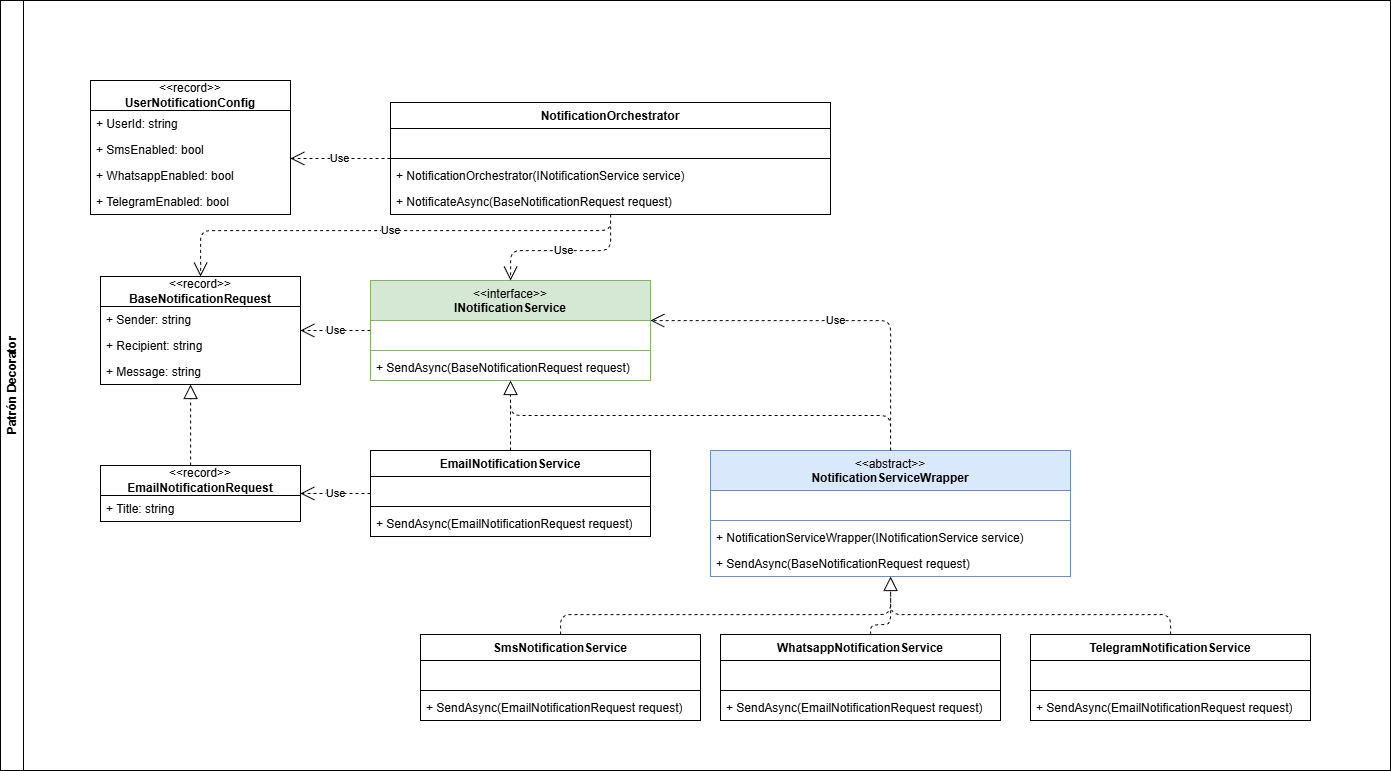

The diagram above was exported from draw.io. Its source (the exported page's mxGraphModel, read from the mxfile embedded in the PNG):
<mxGraphModel dx="1161" dy="755" grid="1" gridSize="10" guides="1" tooltips="1" connect="1" arrows="1" fold="1" page="0" pageScale="1" pageWidth="850" pageHeight="1100" background="#ffffff" math="0" shadow="0">
  <root>
    <mxCell id="0" />
    <mxCell id="1" parent="0" />
    <mxCell id="2" value="&lt;div&gt;&lt;span style=&quot;font-weight: normal;&quot;&gt;&amp;lt;&amp;lt;interface&amp;gt;&amp;gt;&lt;/span&gt;&lt;/div&gt;INotificationService" style="swimlane;fontStyle=1;align=center;verticalAlign=top;childLayout=stackLayout;horizontal=1;startSize=40;horizontalStack=0;resizeParent=1;resizeParentMax=0;resizeLast=0;collapsible=1;marginBottom=0;whiteSpace=wrap;html=1;fillColor=#d5e8d4;strokeColor=#82b366;" vertex="1" parent="1">
      <mxGeometry x="300" y="150" width="280" height="100" as="geometry" />
    </mxCell>
    <mxCell id="3" value="&amp;nbsp;" style="text;strokeColor=none;fillColor=none;align=left;verticalAlign=top;spacingLeft=4;spacingRight=4;overflow=hidden;rotatable=0;points=[[0,0.5],[1,0.5]];portConstraint=eastwest;whiteSpace=wrap;html=1;" vertex="1" parent="2">
      <mxGeometry y="40" width="280" height="26" as="geometry" />
    </mxCell>
    <mxCell id="4" value="" style="line;strokeWidth=1;fillColor=none;align=left;verticalAlign=middle;spacingTop=-1;spacingLeft=3;spacingRight=3;rotatable=0;labelPosition=right;points=[];portConstraint=eastwest;strokeColor=inherit;" vertex="1" parent="2">
      <mxGeometry y="66" width="280" height="8" as="geometry" />
    </mxCell>
    <mxCell id="5" value="+ SendAsync(BaseNotificationRequest request)" style="text;strokeColor=none;fillColor=none;align=left;verticalAlign=top;spacingLeft=4;spacingRight=4;overflow=hidden;rotatable=0;points=[[0,0.5],[1,0.5]];portConstraint=eastwest;whiteSpace=wrap;html=1;" vertex="1" parent="2">
      <mxGeometry y="74" width="280" height="26" as="geometry" />
    </mxCell>
    <mxCell id="14" value="EmailNotificationService" style="swimlane;fontStyle=1;align=center;verticalAlign=top;childLayout=stackLayout;horizontal=1;startSize=26;horizontalStack=0;resizeParent=1;resizeParentMax=0;resizeLast=0;collapsible=1;marginBottom=0;whiteSpace=wrap;html=1;" vertex="1" parent="1">
      <mxGeometry x="300" y="320" width="280" height="86" as="geometry" />
    </mxCell>
    <mxCell id="15" value="&amp;nbsp;" style="text;strokeColor=none;fillColor=none;align=left;verticalAlign=top;spacingLeft=4;spacingRight=4;overflow=hidden;rotatable=0;points=[[0,0.5],[1,0.5]];portConstraint=eastwest;whiteSpace=wrap;html=1;" vertex="1" parent="14">
      <mxGeometry y="26" width="280" height="26" as="geometry" />
    </mxCell>
    <mxCell id="16" value="" style="line;strokeWidth=1;fillColor=none;align=left;verticalAlign=middle;spacingTop=-1;spacingLeft=3;spacingRight=3;rotatable=0;labelPosition=right;points=[];portConstraint=eastwest;strokeColor=inherit;" vertex="1" parent="14">
      <mxGeometry y="52" width="280" height="8" as="geometry" />
    </mxCell>
    <mxCell id="17" value="+ SendAsync(&lt;span style=&quot;color: rgb(0, 0, 0);&quot;&gt;EmailNotificationRequest request&lt;/span&gt;)" style="text;strokeColor=none;fillColor=none;align=left;verticalAlign=top;spacingLeft=4;spacingRight=4;overflow=hidden;rotatable=0;points=[[0,0.5],[1,0.5]];portConstraint=eastwest;whiteSpace=wrap;html=1;" vertex="1" parent="14">
      <mxGeometry y="60" width="280" height="26" as="geometry" />
    </mxCell>
    <mxCell id="18" value="&amp;lt;&amp;lt;record&amp;gt;&amp;gt;&lt;br&gt;&lt;b&gt;EmailNotificationRequest&lt;/b&gt;" style="swimlane;fontStyle=0;childLayout=stackLayout;horizontal=1;startSize=30;fillColor=none;horizontalStack=0;resizeParent=1;resizeParentMax=0;resizeLast=0;collapsible=1;marginBottom=0;whiteSpace=wrap;html=1;" vertex="1" parent="1">
      <mxGeometry x="30" y="335" width="200" height="56" as="geometry" />
    </mxCell>
    <mxCell id="19" value="+ Title: string" style="text;strokeColor=none;fillColor=none;align=left;verticalAlign=top;spacingLeft=4;spacingRight=4;overflow=hidden;rotatable=0;points=[[0,0.5],[1,0.5]];portConstraint=eastwest;whiteSpace=wrap;html=1;" vertex="1" parent="18">
      <mxGeometry y="30" width="200" height="26" as="geometry" />
    </mxCell>
    <mxCell id="22" value="" style="endArrow=block;dashed=1;endFill=0;endSize=12;html=1;edgeStyle=orthogonalEdgeStyle;elbow=vertical;" edge="1" parent="1" source="18" target="10">
      <mxGeometry width="160" relative="1" as="geometry">
        <mxPoint x="120" y="190" as="sourcePoint" />
        <mxPoint x="280" y="190" as="targetPoint" />
        <Array as="points">
          <mxPoint x="120" y="300" />
          <mxPoint x="120" y="300" />
        </Array>
      </mxGeometry>
    </mxCell>
    <mxCell id="23" value="Use" style="endArrow=open;endSize=12;dashed=1;html=1;" edge="1" parent="1" source="2" target="10">
      <mxGeometry width="160" relative="1" as="geometry">
        <mxPoint x="250" y="190" as="sourcePoint" />
        <mxPoint x="410" y="190" as="targetPoint" />
      </mxGeometry>
    </mxCell>
    <mxCell id="24" value="Use" style="endArrow=open;endSize=12;dashed=1;html=1;" edge="1" parent="1" source="14" target="18">
      <mxGeometry width="160" relative="1" as="geometry">
        <mxPoint x="360" y="290" as="sourcePoint" />
        <mxPoint x="520" y="290" as="targetPoint" />
      </mxGeometry>
    </mxCell>
    <mxCell id="25" value="" style="endArrow=block;dashed=1;endFill=0;endSize=12;html=1;" edge="1" parent="1" source="14" target="2">
      <mxGeometry width="160" relative="1" as="geometry">
        <mxPoint x="360" y="290" as="sourcePoint" />
        <mxPoint x="520" y="290" as="targetPoint" />
      </mxGeometry>
    </mxCell>
    <mxCell id="26" value="&lt;span style=&quot;font-weight: normal;&quot;&gt;&amp;lt;&amp;lt;abstract&amp;gt;&amp;gt;&lt;/span&gt;&lt;br&gt;NotificationServiceWrapper" style="swimlane;fontStyle=1;align=center;verticalAlign=top;childLayout=stackLayout;horizontal=1;startSize=40;horizontalStack=0;resizeParent=1;resizeParentMax=0;resizeLast=0;collapsible=1;marginBottom=0;whiteSpace=wrap;html=1;fillColor=#dae8fc;strokeColor=#6c8ebf;" vertex="1" parent="1">
      <mxGeometry x="640" y="320" width="360" height="126" as="geometry" />
    </mxCell>
    <mxCell id="27" value="&amp;nbsp;" style="text;strokeColor=none;fillColor=none;align=left;verticalAlign=top;spacingLeft=4;spacingRight=4;overflow=hidden;rotatable=0;points=[[0,0.5],[1,0.5]];portConstraint=eastwest;whiteSpace=wrap;html=1;" vertex="1" parent="26">
      <mxGeometry y="40" width="360" height="26" as="geometry" />
    </mxCell>
    <mxCell id="28" value="" style="line;strokeWidth=1;fillColor=none;align=left;verticalAlign=middle;spacingTop=-1;spacingLeft=3;spacingRight=3;rotatable=0;labelPosition=right;points=[];portConstraint=eastwest;strokeColor=inherit;" vertex="1" parent="26">
      <mxGeometry y="66" width="360" height="8" as="geometry" />
    </mxCell>
    <mxCell id="29" value="+ NotificationServiceWrapper(&lt;span style=&quot;color: rgb(0, 0, 0);&quot;&gt;INotificationService service&lt;/span&gt;)" style="text;strokeColor=none;fillColor=none;align=left;verticalAlign=top;spacingLeft=4;spacingRight=4;overflow=hidden;rotatable=0;points=[[0,0.5],[1,0.5]];portConstraint=eastwest;whiteSpace=wrap;html=1;" vertex="1" parent="26">
      <mxGeometry y="74" width="360" height="26" as="geometry" />
    </mxCell>
    <mxCell id="31" value="+ SendAsync(&lt;span style=&quot;color: rgb(0, 0, 0);&quot;&gt;BaseNotificationRequest request&lt;/span&gt;)" style="text;strokeColor=none;fillColor=none;align=left;verticalAlign=top;spacingLeft=4;spacingRight=4;overflow=hidden;rotatable=0;points=[[0,0.5],[1,0.5]];portConstraint=eastwest;whiteSpace=wrap;html=1;" vertex="1" parent="26">
      <mxGeometry y="100" width="360" height="26" as="geometry" />
    </mxCell>
    <mxCell id="30" value="" style="endArrow=block;dashed=1;endFill=0;endSize=12;html=1;edgeStyle=elbowEdgeStyle;elbow=vertical;" edge="1" parent="1" source="26" target="2">
      <mxGeometry width="160" relative="1" as="geometry">
        <mxPoint x="450" y="330" as="sourcePoint" />
        <mxPoint x="450" y="260" as="targetPoint" />
      </mxGeometry>
    </mxCell>
    <mxCell id="32" value="Use" style="endArrow=open;endSize=12;dashed=1;html=1;edgeStyle=orthogonalEdgeStyle;" edge="1" parent="1" source="26" target="2">
      <mxGeometry width="160" relative="1" as="geometry">
        <mxPoint x="560" y="290" as="sourcePoint" />
        <mxPoint x="720" y="290" as="targetPoint" />
        <Array as="points">
          <mxPoint x="820" y="190" />
        </Array>
      </mxGeometry>
    </mxCell>
    <mxCell id="49" value="Patrón Decorator" style="swimlane;horizontal=0;whiteSpace=wrap;html=1;" vertex="1" parent="1">
      <mxGeometry x="-70" y="-130" width="1390" height="770" as="geometry" />
    </mxCell>
    <mxCell id="33" value="SmsNotificationService" style="swimlane;fontStyle=1;align=center;verticalAlign=top;childLayout=stackLayout;horizontal=1;startSize=26;horizontalStack=0;resizeParent=1;resizeParentMax=0;resizeLast=0;collapsible=1;marginBottom=0;whiteSpace=wrap;html=1;" vertex="1" parent="49">
      <mxGeometry x="420" y="634" width="280" height="86" as="geometry" />
    </mxCell>
    <mxCell id="34" value="&amp;nbsp;" style="text;strokeColor=none;fillColor=none;align=left;verticalAlign=top;spacingLeft=4;spacingRight=4;overflow=hidden;rotatable=0;points=[[0,0.5],[1,0.5]];portConstraint=eastwest;whiteSpace=wrap;html=1;" vertex="1" parent="33">
      <mxGeometry y="26" width="280" height="26" as="geometry" />
    </mxCell>
    <mxCell id="35" value="" style="line;strokeWidth=1;fillColor=none;align=left;verticalAlign=middle;spacingTop=-1;spacingLeft=3;spacingRight=3;rotatable=0;labelPosition=right;points=[];portConstraint=eastwest;strokeColor=inherit;" vertex="1" parent="33">
      <mxGeometry y="52" width="280" height="8" as="geometry" />
    </mxCell>
    <mxCell id="36" value="+ SendAsync(&lt;span style=&quot;color: rgb(0, 0, 0);&quot;&gt;EmailNotificationRequest request&lt;/span&gt;)" style="text;strokeColor=none;fillColor=none;align=left;verticalAlign=top;spacingLeft=4;spacingRight=4;overflow=hidden;rotatable=0;points=[[0,0.5],[1,0.5]];portConstraint=eastwest;whiteSpace=wrap;html=1;" vertex="1" parent="33">
      <mxGeometry y="60" width="280" height="26" as="geometry" />
    </mxCell>
    <mxCell id="37" value="WhatsappNotificationService" style="swimlane;fontStyle=1;align=center;verticalAlign=top;childLayout=stackLayout;horizontal=1;startSize=26;horizontalStack=0;resizeParent=1;resizeParentMax=0;resizeLast=0;collapsible=1;marginBottom=0;whiteSpace=wrap;html=1;" vertex="1" parent="49">
      <mxGeometry x="720" y="634" width="280" height="86" as="geometry" />
    </mxCell>
    <mxCell id="38" value="&amp;nbsp;" style="text;strokeColor=none;fillColor=none;align=left;verticalAlign=top;spacingLeft=4;spacingRight=4;overflow=hidden;rotatable=0;points=[[0,0.5],[1,0.5]];portConstraint=eastwest;whiteSpace=wrap;html=1;" vertex="1" parent="37">
      <mxGeometry y="26" width="280" height="26" as="geometry" />
    </mxCell>
    <mxCell id="39" value="" style="line;strokeWidth=1;fillColor=none;align=left;verticalAlign=middle;spacingTop=-1;spacingLeft=3;spacingRight=3;rotatable=0;labelPosition=right;points=[];portConstraint=eastwest;strokeColor=inherit;" vertex="1" parent="37">
      <mxGeometry y="52" width="280" height="8" as="geometry" />
    </mxCell>
    <mxCell id="40" value="+ SendAsync(&lt;span style=&quot;color: rgb(0, 0, 0);&quot;&gt;EmailNotificationRequest request&lt;/span&gt;)" style="text;strokeColor=none;fillColor=none;align=left;verticalAlign=top;spacingLeft=4;spacingRight=4;overflow=hidden;rotatable=0;points=[[0,0.5],[1,0.5]];portConstraint=eastwest;whiteSpace=wrap;html=1;" vertex="1" parent="37">
      <mxGeometry y="60" width="280" height="26" as="geometry" />
    </mxCell>
    <mxCell id="41" value="TelegramNotificationService" style="swimlane;fontStyle=1;align=center;verticalAlign=top;childLayout=stackLayout;horizontal=1;startSize=26;horizontalStack=0;resizeParent=1;resizeParentMax=0;resizeLast=0;collapsible=1;marginBottom=0;whiteSpace=wrap;html=1;" vertex="1" parent="49">
      <mxGeometry x="1030" y="634" width="280" height="86" as="geometry" />
    </mxCell>
    <mxCell id="42" value="&amp;nbsp;" style="text;strokeColor=none;fillColor=none;align=left;verticalAlign=top;spacingLeft=4;spacingRight=4;overflow=hidden;rotatable=0;points=[[0,0.5],[1,0.5]];portConstraint=eastwest;whiteSpace=wrap;html=1;" vertex="1" parent="41">
      <mxGeometry y="26" width="280" height="26" as="geometry" />
    </mxCell>
    <mxCell id="43" value="" style="line;strokeWidth=1;fillColor=none;align=left;verticalAlign=middle;spacingTop=-1;spacingLeft=3;spacingRight=3;rotatable=0;labelPosition=right;points=[];portConstraint=eastwest;strokeColor=inherit;" vertex="1" parent="41">
      <mxGeometry y="52" width="280" height="8" as="geometry" />
    </mxCell>
    <mxCell id="44" value="+ SendAsync(&lt;span style=&quot;color: rgb(0, 0, 0);&quot;&gt;EmailNotificationRequest request&lt;/span&gt;)" style="text;strokeColor=none;fillColor=none;align=left;verticalAlign=top;spacingLeft=4;spacingRight=4;overflow=hidden;rotatable=0;points=[[0,0.5],[1,0.5]];portConstraint=eastwest;whiteSpace=wrap;html=1;" vertex="1" parent="41">
      <mxGeometry y="60" width="280" height="26" as="geometry" />
    </mxCell>
    <mxCell id="10" value="&amp;lt;&amp;lt;record&amp;gt;&amp;gt;&lt;br&gt;&lt;b&gt;BaseNotificationRequest&lt;/b&gt;" style="swimlane;fontStyle=0;childLayout=stackLayout;horizontal=1;startSize=30;fillColor=none;horizontalStack=0;resizeParent=1;resizeParentMax=0;resizeLast=0;collapsible=1;marginBottom=0;whiteSpace=wrap;html=1;" vertex="1" parent="49">
      <mxGeometry x="100" y="276" width="200" height="108" as="geometry" />
    </mxCell>
    <mxCell id="11" value="+ Sender: string" style="text;strokeColor=none;fillColor=none;align=left;verticalAlign=top;spacingLeft=4;spacingRight=4;overflow=hidden;rotatable=0;points=[[0,0.5],[1,0.5]];portConstraint=eastwest;whiteSpace=wrap;html=1;" vertex="1" parent="10">
      <mxGeometry y="30" width="200" height="26" as="geometry" />
    </mxCell>
    <mxCell id="12" value="+ Recipient: string" style="text;strokeColor=none;fillColor=none;align=left;verticalAlign=top;spacingLeft=4;spacingRight=4;overflow=hidden;rotatable=0;points=[[0,0.5],[1,0.5]];portConstraint=eastwest;whiteSpace=wrap;html=1;" vertex="1" parent="10">
      <mxGeometry y="56" width="200" height="26" as="geometry" />
    </mxCell>
    <mxCell id="13" value="+ Message: string" style="text;strokeColor=none;fillColor=none;align=left;verticalAlign=top;spacingLeft=4;spacingRight=4;overflow=hidden;rotatable=0;points=[[0,0.5],[1,0.5]];portConstraint=eastwest;whiteSpace=wrap;html=1;" vertex="1" parent="10">
      <mxGeometry y="82" width="200" height="26" as="geometry" />
    </mxCell>
    <mxCell id="50" value="NotificationOrchestrator" style="swimlane;fontStyle=1;align=center;verticalAlign=top;childLayout=stackLayout;horizontal=1;startSize=26;horizontalStack=0;resizeParent=1;resizeParentMax=0;resizeLast=0;collapsible=1;marginBottom=0;whiteSpace=wrap;html=1;" vertex="1" parent="49">
      <mxGeometry x="390" y="102" width="440" height="112" as="geometry" />
    </mxCell>
    <mxCell id="51" value="&amp;nbsp;" style="text;strokeColor=none;fillColor=none;align=left;verticalAlign=top;spacingLeft=4;spacingRight=4;overflow=hidden;rotatable=0;points=[[0,0.5],[1,0.5]];portConstraint=eastwest;whiteSpace=wrap;html=1;" vertex="1" parent="50">
      <mxGeometry y="26" width="440" height="26" as="geometry" />
    </mxCell>
    <mxCell id="52" value="" style="line;strokeWidth=1;fillColor=none;align=left;verticalAlign=middle;spacingTop=-1;spacingLeft=3;spacingRight=3;rotatable=0;labelPosition=right;points=[];portConstraint=eastwest;strokeColor=inherit;" vertex="1" parent="50">
      <mxGeometry y="52" width="440" height="8" as="geometry" />
    </mxCell>
    <mxCell id="53" value="+ NotificationOrchestrator(INotificationService&amp;nbsp;&lt;span style=&quot;color: rgb(0, 0, 0);&quot;&gt;service&lt;/span&gt;)" style="text;strokeColor=none;fillColor=none;align=left;verticalAlign=top;spacingLeft=4;spacingRight=4;overflow=hidden;rotatable=0;points=[[0,0.5],[1,0.5]];portConstraint=eastwest;whiteSpace=wrap;html=1;" vertex="1" parent="50">
      <mxGeometry y="60" width="440" height="26" as="geometry" />
    </mxCell>
    <mxCell id="62" value="+ NotificateAsync(BaseNotificationRequest&amp;nbsp;&lt;span style=&quot;color: rgb(0, 0, 0);&quot;&gt;request&lt;/span&gt;)" style="text;strokeColor=none;fillColor=none;align=left;verticalAlign=top;spacingLeft=4;spacingRight=4;overflow=hidden;rotatable=0;points=[[0,0.5],[1,0.5]];portConstraint=eastwest;whiteSpace=wrap;html=1;" vertex="1" parent="50">
      <mxGeometry y="86" width="440" height="26" as="geometry" />
    </mxCell>
    <mxCell id="54" value="&amp;lt;&amp;lt;record&amp;gt;&amp;gt;&lt;br&gt;&lt;b&gt;UserNotificationConfig&lt;/b&gt;" style="swimlane;fontStyle=0;childLayout=stackLayout;horizontal=1;startSize=30;fillColor=none;horizontalStack=0;resizeParent=1;resizeParentMax=0;resizeLast=0;collapsible=1;marginBottom=0;whiteSpace=wrap;html=1;" vertex="1" parent="49">
      <mxGeometry x="90" y="80" width="200" height="134" as="geometry" />
    </mxCell>
    <mxCell id="55" value="+ UserId: string" style="text;strokeColor=none;fillColor=none;align=left;verticalAlign=top;spacingLeft=4;spacingRight=4;overflow=hidden;rotatable=0;points=[[0,0.5],[1,0.5]];portConstraint=eastwest;whiteSpace=wrap;html=1;" vertex="1" parent="54">
      <mxGeometry y="30" width="200" height="26" as="geometry" />
    </mxCell>
    <mxCell id="56" value="+ SmsEnabled: bool" style="text;strokeColor=none;fillColor=none;align=left;verticalAlign=top;spacingLeft=4;spacingRight=4;overflow=hidden;rotatable=0;points=[[0,0.5],[1,0.5]];portConstraint=eastwest;whiteSpace=wrap;html=1;" vertex="1" parent="54">
      <mxGeometry y="56" width="200" height="26" as="geometry" />
    </mxCell>
    <mxCell id="57" value="+ WhatsappEnabled: bool" style="text;strokeColor=none;fillColor=none;align=left;verticalAlign=top;spacingLeft=4;spacingRight=4;overflow=hidden;rotatable=0;points=[[0,0.5],[1,0.5]];portConstraint=eastwest;whiteSpace=wrap;html=1;" vertex="1" parent="54">
      <mxGeometry y="82" width="200" height="26" as="geometry" />
    </mxCell>
    <mxCell id="58" value="+ TelegramEnabled: bool" style="text;strokeColor=none;fillColor=none;align=left;verticalAlign=top;spacingLeft=4;spacingRight=4;overflow=hidden;rotatable=0;points=[[0,0.5],[1,0.5]];portConstraint=eastwest;whiteSpace=wrap;html=1;" vertex="1" parent="54">
      <mxGeometry y="108" width="200" height="26" as="geometry" />
    </mxCell>
    <mxCell id="60" value="Use" style="endArrow=open;endSize=12;dashed=1;html=1;edgeStyle=orthogonalEdgeStyle;" edge="1" parent="49" source="50" target="54">
      <mxGeometry width="160" relative="1" as="geometry">
        <mxPoint x="380" y="340" as="sourcePoint" />
        <mxPoint x="310" y="340" as="targetPoint" />
        <Array as="points">
          <mxPoint x="190" y="163" />
        </Array>
      </mxGeometry>
    </mxCell>
    <mxCell id="61" value="Use" style="endArrow=open;endSize=12;dashed=1;html=1;edgeStyle=orthogonalEdgeStyle;" edge="1" parent="49" source="50" target="10">
      <mxGeometry width="160" relative="1" as="geometry">
        <mxPoint x="380" y="160" as="sourcePoint" />
        <mxPoint x="310" y="159" as="targetPoint" />
        <Array as="points">
          <mxPoint x="610" y="230" />
          <mxPoint x="200" y="230" />
        </Array>
      </mxGeometry>
    </mxCell>
    <mxCell id="48" value="" style="endArrow=block;dashed=1;endFill=0;endSize=12;html=1;edgeStyle=orthogonalEdgeStyle;" edge="1" parent="1" source="41" target="26">
      <mxGeometry width="160" relative="1" as="geometry">
        <mxPoint x="760" y="514" as="sourcePoint" />
        <mxPoint x="820" y="470" as="targetPoint" />
        <Array as="points">
          <mxPoint x="1100" y="484" />
          <mxPoint x="820" y="484" />
        </Array>
      </mxGeometry>
    </mxCell>
    <mxCell id="47" value="" style="endArrow=block;dashed=1;endFill=0;endSize=12;html=1;edgeStyle=orthogonalEdgeStyle;" edge="1" parent="1" source="37" target="26">
      <mxGeometry width="160" relative="1" as="geometry">
        <mxPoint x="500" y="514" as="sourcePoint" />
        <mxPoint x="820" y="470" as="targetPoint" />
        <Array as="points">
          <mxPoint x="800" y="494" />
          <mxPoint x="820" y="494" />
        </Array>
      </mxGeometry>
    </mxCell>
    <mxCell id="46" value="" style="endArrow=block;dashed=1;endFill=0;endSize=12;html=1;edgeStyle=orthogonalEdgeStyle;" edge="1" parent="1" source="33" target="26">
      <mxGeometry width="160" relative="1" as="geometry">
        <mxPoint x="560" y="514" as="sourcePoint" />
        <mxPoint x="820" y="470" as="targetPoint" />
        <Array as="points">
          <mxPoint x="490" y="484" />
          <mxPoint x="820" y="484" />
        </Array>
      </mxGeometry>
    </mxCell>
    <mxCell id="63" value="Use" style="endArrow=open;endSize=12;dashed=1;html=1;edgeStyle=orthogonalEdgeStyle;" edge="1" parent="1" source="50" target="2">
      <mxGeometry width="160" relative="1" as="geometry">
        <mxPoint x="550" y="94" as="sourcePoint" />
        <mxPoint x="140" y="156" as="targetPoint" />
        <Array as="points">
          <mxPoint x="540" y="120" />
          <mxPoint x="440" y="120" />
        </Array>
      </mxGeometry>
    </mxCell>
  </root>
</mxGraphModel>